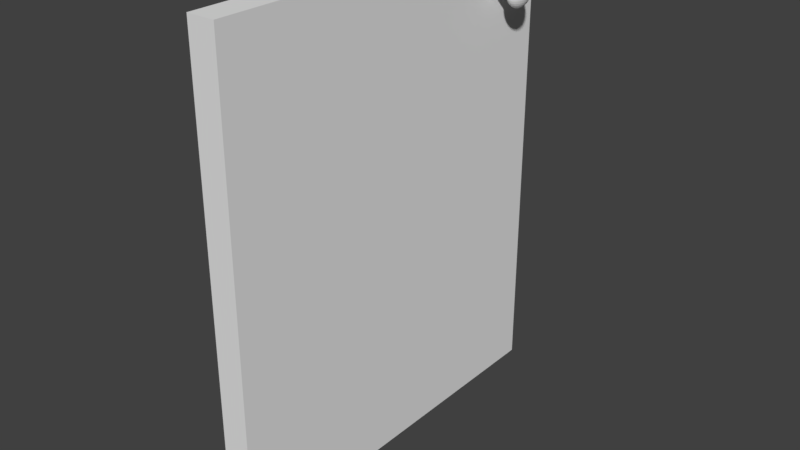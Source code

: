 # Source: D_rrH_ger.blend  (saved by Blender 2.78.0; exported with 4.5.12 LTS)
import bpy
from mathutils import Matrix  # noqa: F401  (used for matrix-valued properties, if any)

bpy.ops.wm.read_factory_settings(use_empty=True)
scene = bpy.context.scene
scene.name = 'Scene'

# ---- collections
col_collection_1 = bpy.data.collections.new('Collection 1'); scene.collection.children.link(col_collection_1)

# ---- materials (node trees are filled in below, after node groups)
mat_material_002 = bpy.data.materials.new('Material.002')
mat_material_002.alpha_threshold = 0.0
mat_material_002.roughness = 0.5
mat_material_002.line_color = (0.0, 0.0, 0.0, 1.0)

# ---- material node trees

# ---- world
world_world = bpy.data.worlds.new('World'); scene.world = world_world
world_world.color = (0.05088, 0.05088, 0.05088)
world_world.use_sun_shadow = False
world_world.sun_shadow_jitter_overblur = 0.0
world_world.cycles.sampling_method = 'MANUAL'

# ---- meshes
me_sphere = bpy.data.meshes.new('Sphere')
me_sphere.from_pydata([(0.0003726, 0.003051, 0.01564), (0.0007309, 0.005985, 0.01473), (0.001061, 0.008688, 0.01326), (0.00135, 0.01106, 0.01127), (0.001588, 0.013, 0.008859), (0.001764, 0.01445, 0.006102), (0.001873, 0.01534, 0.003111), (0.00191, 0.01564, 1.204e-09), (0.001873, 0.01534, -0.003111), (0.001764, 0.01445, -0.006102), (0.001588, 0.013, -0.008859), (0.00135, 0.01106, -0.01127), (0.001061, 0.008688, -0.01326), (0.0007309, 0.005985, -0.01473), (0.0003726, 0.003051, -0.01564), (0.0007309, 0.002874, 0.01564), (0.001434, 0.005637, 0.01473), (0.002081, 0.008184, 0.01326), (0.002649, 0.01042, 0.01127), (0.003115, 0.01225, 0.008859), (0.003461, 0.01361, 0.006102), (0.003674, 0.01445, 0.003111), (0.003746, 0.01473, 1.204e-09), (0.003674, 0.01445, -0.003111), (0.003461, 0.01361, -0.006102), (0.003115, 0.01225, -0.008859), (0.002649, 0.01042, -0.01127), (0.002081, 0.008184, -0.01326), (0.001434, 0.005637, -0.01473), (0.0007309, 0.002874, -0.01564), (0.001061, 0.002586, 0.01564), (0.002081, 0.005074, 0.01473), (0.003022, 0.007366, 0.01326), (0.003846, 0.009375, 0.01127), (0.004522, 0.01102, 0.008859), (0.005025, 0.01225, 0.006102), (0.005334, 0.013, 0.003111), (0.005439, 0.01326, 1.204e-09), (0.005334, 0.013, -0.003111), (0.005025, 0.01225, -0.006102), (0.004522, 0.01102, -0.008859), (0.003846, 0.009375, -0.01127), (0.003022, 0.007366, -0.01326), (0.002081, 0.005074, -0.01473), (0.001061, 0.002586, -0.01564), (0.00135, 0.0022, 0.01564), (0.002649, 0.004315, 0.01473), (0.003846, 0.006264, 0.01326), (0.004895, 0.007973, 0.01127), (0.005756, 0.009375, 0.008859), (0.006395, 0.01042, 0.006102), (0.006789, 0.01106, 0.003111), (0.006922, 0.01127, 1.204e-09), (0.006789, 0.01106, -0.003111), (0.006395, 0.01042, -0.006102), (0.005756, 0.009375, -0.008859), (0.004895, 0.007973, -0.01127), (0.003846, 0.006264, -0.01326), (0.002649, 0.004315, -0.01473), (0.00135, 0.0022, -0.01564), (0.001588, 0.001728, 0.01564), (0.003115, 0.00339, 0.01473), (0.004522, 0.004922, 0.01326), (0.005756, 0.006264, 0.01127), (0.006768, 0.007366, 0.008859), (0.00752, 0.008184, 0.006102), (0.007983, 0.008688, 0.003111), (0.00814, 0.008859, 1.204e-09), (0.007983, 0.008688, -0.003111), (0.00752, 0.008184, -0.006102), (0.006768, 0.007366, -0.008859), (0.005756, 0.006264, -0.01127), (0.004522, 0.004922, -0.01326), (0.003115, 0.00339, -0.01473), (0.001588, 0.001728, -0.01564), (0.0, -5.196e-09, -0.01595), (0.001764, 0.00119, 0.01564), (0.003461, 0.002335, 0.01473), (0.005025, 0.00339, 0.01326), (0.006395, 0.004315, 0.01127), (0.00752, 0.005074, 0.008859), (0.008356, 0.005637, 0.006102), (0.008871, 0.005985, 0.003111), (0.009044, 0.006102, 1.204e-09), (0.008871, 0.005985, -0.003111), (0.008356, 0.005637, -0.006102), (0.00752, 0.005074, -0.008859), (0.006395, 0.004315, -0.01127), (0.005025, 0.00339, -0.01326), (0.003461, 0.002335, -0.01473), (0.001764, 0.00119, -0.01564), (0.001873, 0.0006069, 0.01564), (0.003674, 0.00119, 0.01473), (0.005334, 0.001728, 0.01326), (0.006789, 0.0022, 0.01127), (0.007983, 0.002586, 0.008859), (0.008871, 0.002874, 0.006102), (0.009417, 0.003051, 0.003111), (0.009602, 0.003111, 1.204e-09), (0.009417, 0.003051, -0.003111), (0.008871, 0.002874, -0.006102), (0.007983, 0.002586, -0.008859), (0.006789, 0.0022, -0.01127), (0.005334, 0.001728, -0.01326), (0.003674, 0.00119, -0.01473), (0.001873, 0.0006069, -0.01564), (0.00191, -5.208e-09, 0.01564), (0.003746, -5.089e-09, 0.01473), (0.005439, -4.971e-09, 0.01326), (0.006922, -5.089e-09, 0.01127), (0.00814, -5.327e-09, 0.008859), (0.009044, -4.377e-09, 0.006102), (0.009602, -6.277e-09, 0.003111), (0.00979, -6.04e-09, 1.204e-09), (0.009602, -6.277e-09, -0.003111), (0.009044, -3.664e-09, -0.006102), (0.00814, -5.327e-09, -0.008859), (0.006922, -5.089e-09, -0.01127), (0.005439, -5.446e-09, -0.01326), (0.003746, -4.852e-09, -0.01473), (0.00191, -4.911e-09, -0.01564), (0.001873, -0.0006069, 0.01564), (0.003674, -0.00119, 0.01473), (0.005334, -0.001728, 0.01326), (0.006789, -0.0022, 0.01127), (0.007983, -0.002586, 0.008859), (0.008871, -0.002874, 0.006102), (0.009417, -0.003051, 0.003111), (0.009602, -0.003111, 1.204e-09), (0.009417, -0.003051, -0.003111), (0.008871, -0.002874, -0.006102), (0.007983, -0.002586, -0.008859), (0.006789, -0.0022, -0.01127), (0.005334, -0.001728, -0.01326), (0.003674, -0.00119, -0.01473), (0.001873, -0.0006069, -0.01564), (0.001764, -0.00119, 0.01564), (0.003461, -0.002335, 0.01473), (0.005025, -0.00339, 0.01326), (0.006395, -0.004315, 0.01127), (0.00752, -0.005074, 0.008859), (0.008356, -0.005637, 0.006102), (0.008871, -0.005985, 0.003111), (0.009044, -0.006102, 1.204e-09), (0.008871, -0.005985, -0.003111), (0.008356, -0.005637, -0.006102), (0.00752, -0.005074, -0.008859), (0.006395, -0.004315, -0.01127), (0.005025, -0.00339, -0.01326), (0.003461, -0.002335, -0.01473), (0.001764, -0.00119, -0.01564), (0.001588, -0.001728, 0.01564), (0.003115, -0.00339, 0.01473), (0.004522, -0.004922, 0.01326), (0.005756, -0.006264, 0.01127), (0.006768, -0.007366, 0.008859), (0.00752, -0.008184, 0.006102), (0.007983, -0.008688, 0.003111), (0.00814, -0.008859, 1.204e-09), (0.007983, -0.008688, -0.003111), (0.00752, -0.008184, -0.006102), (0.006768, -0.007366, -0.008859), (0.005756, -0.006264, -0.01127), (0.004522, -0.004922, -0.01326), (0.003115, -0.00339, -0.01473), (0.001588, -0.001728, -0.01564), (0.00135, -0.0022, 0.01564), (0.002649, -0.004315, 0.01473), (0.003846, -0.006264, 0.01326), (0.004895, -0.007973, 0.01127), (0.005756, -0.009375, 0.008859), (0.006395, -0.01042, 0.006102), (0.006789, -0.01106, 0.003111), (0.006922, -0.01127, 1.204e-09), (0.006789, -0.01106, -0.003111), (0.006395, -0.01042, -0.006102), (0.005756, -0.009375, -0.008859), (0.004895, -0.007973, -0.01127), (0.003846, -0.006264, -0.01326), (0.002649, -0.004315, -0.01473), (0.00135, -0.0022, -0.01564), (0.001061, -0.002586, 0.01564), (0.002081, -0.005074, 0.01473), (0.003022, -0.007366, 0.01326), (0.003846, -0.009375, 0.01127), (0.004522, -0.01102, 0.008859), (0.005025, -0.01225, 0.006102), (0.005334, -0.013, 0.003111), (0.005439, -0.01326, 1.204e-09), (0.005334, -0.013, -0.003111), (0.005025, -0.01225, -0.006102), (0.004522, -0.01102, -0.008859), (0.003846, -0.009375, -0.01127), (0.003022, -0.007366, -0.01326), (0.002081, -0.005074, -0.01473), (0.001061, -0.002586, -0.01564), (0.0007309, -0.002874, 0.01564), (0.001434, -0.005637, 0.01473), (0.002081, -0.008184, 0.01326), (0.002649, -0.01042, 0.01127), (0.003115, -0.01225, 0.008859), (0.003461, -0.01361, 0.006102), (0.003674, -0.01445, 0.003111), (0.003746, -0.01473, 1.204e-09), (0.003674, -0.01445, -0.003111), (0.003461, -0.01361, -0.006102), (0.003115, -0.01225, -0.008859), (0.002649, -0.01042, -0.01127), (0.002081, -0.008184, -0.01326), (0.001434, -0.005637, -0.01473), (0.0007309, -0.002874, -0.01564), (0.0003726, -0.003051, 0.01564), (0.0007309, -0.005985, 0.01473), (0.001061, -0.008688, 0.01326), (0.00135, -0.01106, 0.01127), (0.001588, -0.013, 0.008859), (0.001764, -0.01445, 0.006102), (0.001873, -0.01534, 0.003111), (0.00191, -0.01564, 1.204e-09), (0.001873, -0.01534, -0.003111), (0.001764, -0.01445, -0.006102), (0.001588, -0.013, -0.008859), (0.00135, -0.01106, -0.01127), (0.001061, -0.008688, -0.01326), (0.0007309, -0.005985, -0.01473), (0.0003726, -0.003051, -0.01564), (-7.06e-11, -0.003111, 0.01564), (4.035e-10, -0.006102, 0.01473), (2.576e-10, -0.008859, 0.01326), (-2.53e-10, -0.01127, 0.01127), (-8.365e-10, -0.01326, 0.008859), (6.223e-10, -0.01473, 0.006102), (-8.365e-10, -0.01564, 0.003111), (-9.823e-10, -0.01595, 1.204e-09), (-8.365e-10, -0.01564, -0.003111), (6.223e-10, -0.01473, -0.006102), (-8.365e-10, -0.01326, -0.008859), (-2.53e-10, -0.01127, -0.01127), (-1.071e-10, -0.008859, -0.01326), (3.88e-11, -0.006102, -0.01473), (3.88e-11, -0.003111, -0.01564), (-0.0003726, -0.003051, 0.01564), (-0.0007309, -0.005985, 0.01473), (-0.001061, -0.008688, 0.01326), (-0.00135, -0.01106, 0.01127), (-0.001588, -0.013, 0.008859), (-0.001764, -0.01445, 0.006102), (-0.001873, -0.01534, 0.003111), (-0.00191, -0.01564, 1.204e-09), (-0.001873, -0.01534, -0.003111), (-0.001764, -0.01445, -0.006102), (-0.001588, -0.013, -0.008859), (-0.00135, -0.01106, -0.01127), (-0.001061, -0.008688, -0.01326), (-0.0007309, -0.005985, -0.01473), (-0.0003726, -0.003051, -0.01564), (-0.0007309, -0.002874, 0.01564), (-0.001434, -0.005637, 0.01473), (-0.002081, -0.008184, 0.01326), (-0.002649, -0.01042, 0.01127), (-0.003115, -0.01225, 0.008859), (-0.003461, -0.01361, 0.006102), (-0.003674, -0.01445, 0.003111), (-0.003746, -0.01473, 1.204e-09), (-0.003674, -0.01445, -0.003111), (-0.003461, -0.01361, -0.006102), (-0.003115, -0.01225, -0.008859), (-0.002649, -0.01042, -0.01127), (-0.002081, -0.008184, -0.01326), (-0.001434, -0.005637, -0.01473), (-0.0007309, -0.002874, -0.01564), (-1.772e-09, -9.516e-09, 0.01595), (-0.001061, -0.002586, 0.01564), (-0.002081, -0.005074, 0.01473), (-0.003022, -0.007366, 0.01326), (-0.003846, -0.009375, 0.01127), (-0.004522, -0.01102, 0.008859), (-0.005025, -0.01225, 0.006102), (-0.005334, -0.013, 0.003111), (-0.005439, -0.01326, 1.204e-09), (-0.005334, -0.013, -0.003111), (-0.005025, -0.01225, -0.006102), (-0.004522, -0.01102, -0.008859), (-0.003846, -0.009375, -0.01127), (-0.003022, -0.007366, -0.01326), (-0.002081, -0.005074, -0.01473), (-0.001061, -0.002586, -0.01564), (-0.00135, -0.0022, 0.01564), (-0.002649, -0.004315, 0.01473), (-0.003846, -0.006264, 0.01326), (-0.004895, -0.007973, 0.01127), (-0.005756, -0.009375, 0.008859), (-0.006395, -0.01042, 0.006102), (-0.006789, -0.01106, 0.003111), (-0.006922, -0.01127, 1.204e-09), (-0.006789, -0.01106, -0.003111), (-0.006395, -0.01042, -0.006102), (-0.005756, -0.009375, -0.008859), (-0.004895, -0.007973, -0.01127), (-0.003846, -0.006264, -0.01326), (-0.002649, -0.004315, -0.01473), (-0.00135, -0.0022, -0.01564), (-0.001588, -0.001728, 0.01564), (-0.003115, -0.00339, 0.01473), (-0.004522, -0.004922, 0.01326), (-0.005756, -0.006264, 0.01127), (-0.006768, -0.007366, 0.008859), (-0.00752, -0.008184, 0.006102), (-0.007983, -0.008688, 0.003111), (-0.00814, -0.008859, 1.204e-09), (-0.007983, -0.008688, -0.003111), (-0.00752, -0.008184, -0.006102), (-0.006768, -0.007366, -0.008859), (-0.005756, -0.006264, -0.01127), (-0.004522, -0.004922, -0.01326), (-0.003115, -0.00339, -0.01473), (-0.001588, -0.001728, -0.01564), (-0.001764, -0.00119, 0.01564), (-0.003461, -0.002335, 0.01473), (-0.005025, -0.00339, 0.01326), (-0.006395, -0.004315, 0.01127), (-0.00752, -0.005074, 0.008859), (-0.008356, -0.005637, 0.006102), (-0.008871, -0.005985, 0.003111), (-0.009044, -0.006102, 1.204e-09), (-0.008871, -0.005985, -0.003111), (-0.008356, -0.005637, -0.006102), (-0.00752, -0.005074, -0.008859), (-0.006395, -0.004315, -0.01127), (-0.005025, -0.00339, -0.01326), (-0.003461, -0.002335, -0.01473), (-0.001764, -0.00119, -0.01564), (-0.001873, -0.0006069, 0.01564), (-0.003674, -0.00119, 0.01473), (-0.005334, -0.001728, 0.01326), (-0.006789, -0.0022, 0.01127), (-0.007983, -0.002586, 0.008859), (-0.008871, -0.002874, 0.006102), (-0.009417, -0.003051, 0.003111), (-0.009602, -0.003111, 1.204e-09), (-0.009417, -0.003051, -0.003111), (-0.008871, -0.002874, -0.006102), (-0.007983, -0.002586, -0.008859), (-0.006789, -0.0022, -0.01127), (-0.005334, -0.001728, -0.01326), (-0.003674, -0.00119, -0.01473), (-0.001873, -0.0006069, -0.01564), (-0.00191, -4.971e-09, 0.01564), (-0.003746, -4.495e-09, 0.01473), (-0.005439, -4.495e-09, 0.01326), (-0.006922, -2.951e-09, 0.01127), (-0.00814, -2.238e-09, 0.008859), (-0.009044, -5.089e-09, 0.006102), (-0.009602, -1.525e-09, 0.003111), (-0.00979, -2.238e-09, 1.204e-09), (-0.009602, -1.525e-09, -0.003111), (-0.009044, -5.089e-09, -0.006102), (-0.00814, -2.238e-09, -0.008859), (-0.006922, -2.951e-09, -0.01127), (-0.005439, -4.139e-09, -0.01326), (-0.003746, -4.02e-09, -0.01473), (-0.00191, -5.03e-09, -0.01564), (-0.001873, 0.0006069, 0.01564), (-0.003674, 0.00119, 0.01473), (-0.005334, 0.001728, 0.01326), (-0.006789, 0.0022, 0.01127), (-0.007983, 0.002586, 0.008859), (-0.008871, 0.002874, 0.006102), (-0.009417, 0.003051, 0.003111), (-0.009602, 0.003111, 1.204e-09), (-0.009417, 0.003051, -0.003111), (-0.008871, 0.002874, -0.006102), (-0.007983, 0.002586, -0.008859), (-0.006789, 0.0022, -0.01127), (-0.005334, 0.001728, -0.01326), (-0.003674, 0.00119, -0.01473), (-0.001873, 0.0006069, -0.01564), (-0.001764, 0.00119, 0.01564), (-0.003461, 0.002335, 0.01473), (-0.005025, 0.00339, 0.01326), (-0.006395, 0.004315, 0.01127), (-0.00752, 0.005074, 0.008859), (-0.008356, 0.005637, 0.006102), (-0.008871, 0.005985, 0.003111), (-0.009044, 0.006102, 1.204e-09), (-0.008871, 0.005985, -0.003111), (-0.008356, 0.005637, -0.006102), (-0.00752, 0.005074, -0.008859), (-0.006395, 0.004315, -0.01127), (-0.005025, 0.00339, -0.01326), (-0.003461, 0.002335, -0.01473), (-0.001764, 0.00119, -0.01564), (-0.001588, 0.001728, 0.01564), (-0.003115, 0.00339, 0.01473), (-0.004522, 0.004922, 0.01326), (-0.005756, 0.006264, 0.01127), (-0.006768, 0.007366, 0.008859), (-0.00752, 0.008184, 0.006102), (-0.007983, 0.008688, 0.003111), (-0.00814, 0.008859, 1.204e-09), (-0.007983, 0.008688, -0.003111), (-0.00752, 0.008184, -0.006102), (-0.006768, 0.007366, -0.008859), (-0.005756, 0.006264, -0.01127), (-0.004522, 0.004922, -0.01326), (-0.003115, 0.00339, -0.01473), (-0.001588, 0.001728, -0.01564), (-0.00135, 0.0022, 0.01564), (-0.002649, 0.004315, 0.01473), (-0.003846, 0.006264, 0.01326), (-0.004895, 0.007973, 0.01127), (-0.005756, 0.009375, 0.008859), (-0.006395, 0.01042, 0.006102), (-0.006789, 0.01106, 0.003111), (-0.006922, 0.01127, 1.204e-09), (-0.006789, 0.01106, -0.003111), (-0.006395, 0.01042, -0.006102), (-0.005756, 0.009375, -0.008859), (-0.004895, 0.007973, -0.01127), (-0.003846, 0.006264, -0.01326), (-0.002649, 0.004315, -0.01473), (-0.00135, 0.0022, -0.01564), (-0.001061, 0.002586, 0.01564), (-0.002081, 0.005074, 0.01473), (-0.003022, 0.007366, 0.01326), (-0.003846, 0.009375, 0.01127), (-0.004522, 0.01102, 0.008859), (-0.005025, 0.01225, 0.006102), (-0.005334, 0.013, 0.003111), (-0.005439, 0.01326, 1.204e-09), (-0.005334, 0.013, -0.003111), (-0.005025, 0.01225, -0.006102), (-0.004522, 0.01102, -0.008859), (-0.003846, 0.009375, -0.01127), (-0.003022, 0.007366, -0.01326), (-0.002081, 0.005074, -0.01473), (-0.001061, 0.002586, -0.01564), (-0.0007309, 0.002874, 0.01564), (-0.001434, 0.005637, 0.01473), (-0.002081, 0.008184, 0.01326), (-0.002649, 0.01042, 0.01127), (-0.003115, 0.01225, 0.008859), (-0.003461, 0.01361, 0.006102), (-0.003674, 0.01445, 0.003111), (-0.003746, 0.01473, 1.204e-09), (-0.003674, 0.01445, -0.003111), (-0.003461, 0.01361, -0.006102), (-0.003115, 0.01225, -0.008859), (-0.002649, 0.01042, -0.01127), (-0.002081, 0.008184, -0.01326), (-0.001434, 0.005637, -0.01473), (-0.0007309, 0.002874, -0.01564), (-0.0003726, 0.003051, 0.01564), (-0.0007309, 0.005985, 0.01473), (-0.001061, 0.008688, 0.01326), (-0.00135, 0.01106, 0.01127), (-0.001588, 0.013, 0.008859), (-0.001764, 0.01445, 0.006102), (-0.001873, 0.01534, 0.003111), (-0.00191, 0.01564, 1.204e-09), (-0.001873, 0.01534, -0.003111), (-0.001764, 0.01445, -0.006102), (-0.001588, 0.013, -0.008859), (-0.00135, 0.01106, -0.01127), (-0.001061, 0.008688, -0.01326), (-0.0007309, 0.005985, -0.01473), (-0.0003726, 0.003051, -0.01564), (3.67e-10, 0.003111, 0.01564), (7.682e-10, 0.006102, 0.01473), (1.06e-09, 0.008859, 0.01326), (1.498e-09, 0.01127, 0.01127), (2.665e-09, 0.01326, 0.008859), (6.223e-10, 0.01473, 0.006102), (2.519e-09, 0.01564, 0.003111), (2.665e-09, 0.01595, 1.204e-09), (2.519e-09, 0.01564, -0.003111), (6.223e-10, 0.01473, -0.006102), (2.665e-09, 0.01326, -0.008859), (1.498e-09, 0.01127, -0.01127), (1.206e-09, 0.008859, -0.01326), (7.682e-10, 0.006102, -0.01473), (1.482e-10, 0.003111, -0.01564)], [], [(471, 470, 3, 4), (479, 478, 11, 12), (472, 471, 4, 5), (480, 479, 12, 13), (473, 472, 5, 6), (481, 480, 13, 14), (474, 473, 6, 7), (467, 271, 0), (75, 481, 14), (475, 474, 7, 8), (468, 467, 0, 1), (476, 475, 8, 9), (469, 468, 1, 2), (477, 476, 9, 10), (470, 469, 2, 3), (478, 477, 10, 11), (10, 9, 24, 25), (3, 2, 17, 18), (11, 10, 25, 26), (4, 3, 18, 19), (12, 11, 26, 27), (5, 4, 19, 20), (13, 12, 27, 28), (6, 5, 20, 21), (14, 13, 28, 29), (7, 6, 21, 22), (0, 271, 15), (75, 14, 29), (8, 7, 22, 23), (1, 0, 15, 16), (9, 8, 23, 24), (2, 1, 16, 17), (29, 28, 43, 44), (22, 21, 36, 37), (15, 271, 30), (75, 29, 44), (23, 22, 37, 38), (16, 15, 30, 31), (24, 23, 38, 39), (17, 16, 31, 32), (25, 24, 39, 40), (18, 17, 32, 33), (26, 25, 40, 41), (19, 18, 33, 34), (27, 26, 41, 42), (20, 19, 34, 35), (28, 27, 42, 43), (21, 20, 35, 36), (41, 40, 55, 56), (34, 33, 48, 49), (42, 41, 56, 57), (35, 34, 49, 50), (43, 42, 57, 58), (36, 35, 50, 51), (44, 43, 58, 59), (37, 36, 51, 52), (30, 271, 45), (75, 44, 59), (38, 37, 52, 53), (31, 30, 45, 46), (39, 38, 53, 54), (32, 31, 46, 47), (40, 39, 54, 55), (33, 32, 47, 48), (45, 271, 60), (75, 59, 74), (53, 52, 67, 68), (46, 45, 60, 61), (54, 53, 68, 69), (47, 46, 61, 62), (55, 54, 69, 70), (48, 47, 62, 63), (56, 55, 70, 71), (49, 48, 63, 64), (57, 56, 71, 72), (50, 49, 64, 65), (58, 57, 72, 73), (51, 50, 65, 66), (59, 58, 73, 74), (52, 51, 66, 67), (64, 63, 79, 80), (72, 71, 87, 88), (65, 64, 80, 81), (73, 72, 88, 89), (66, 65, 81, 82), (74, 73, 89, 90), (67, 66, 82, 83), (60, 271, 76), (75, 74, 90), (68, 67, 83, 84), (61, 60, 76, 77), (69, 68, 84, 85), (62, 61, 77, 78), (70, 69, 85, 86), (63, 62, 78, 79), (71, 70, 86, 87), (84, 83, 98, 99), (77, 76, 91, 92), (85, 84, 99, 100), (78, 77, 92, 93), (86, 85, 100, 101), (79, 78, 93, 94), (87, 86, 101, 102), (80, 79, 94, 95), (88, 87, 102, 103), (81, 80, 95, 96), (89, 88, 103, 104), (82, 81, 96, 97), (90, 89, 104, 105), (83, 82, 97, 98), (76, 271, 91), (75, 90, 105), (103, 102, 117, 118), (96, 95, 110, 111), (104, 103, 118, 119), (97, 96, 111, 112), (105, 104, 119, 120), (98, 97, 112, 113), (91, 271, 106), (75, 105, 120), (99, 98, 113, 114), (92, 91, 106, 107), (100, 99, 114, 115), (93, 92, 107, 108), (101, 100, 115, 116), (94, 93, 108, 109), (102, 101, 116, 117), (95, 94, 109, 110), (107, 106, 121, 122), (115, 114, 129, 130), (108, 107, 122, 123), (116, 115, 130, 131), (109, 108, 123, 124), (117, 116, 131, 132), (110, 109, 124, 125), (118, 117, 132, 133), (111, 110, 125, 126), (119, 118, 133, 134), (112, 111, 126, 127), (120, 119, 134, 135), (113, 112, 127, 128), (106, 271, 121), (75, 120, 135), (114, 113, 128, 129), (126, 125, 140, 141), (134, 133, 148, 149), (127, 126, 141, 142), (135, 134, 149, 150), (128, 127, 142, 143), (121, 271, 136), (75, 135, 150), (129, 128, 143, 144), (122, 121, 136, 137), (130, 129, 144, 145), (123, 122, 137, 138), (131, 130, 145, 146), (124, 123, 138, 139), (132, 131, 146, 147), (125, 124, 139, 140), (133, 132, 147, 148), (145, 144, 159, 160), (138, 137, 152, 153), (146, 145, 160, 161), (139, 138, 153, 154), (147, 146, 161, 162), (140, 139, 154, 155), (148, 147, 162, 163), (141, 140, 155, 156), (149, 148, 163, 164), (142, 141, 156, 157), (150, 149, 164, 165), (143, 142, 157, 158), (136, 271, 151), (75, 150, 165), (144, 143, 158, 159), (137, 136, 151, 152), (164, 163, 178, 179), (157, 156, 171, 172), (165, 164, 179, 180), (158, 157, 172, 173), (151, 271, 166), (75, 165, 180), (159, 158, 173, 174), (152, 151, 166, 167), (160, 159, 174, 175), (153, 152, 167, 168), (161, 160, 175, 176), (154, 153, 168, 169), (162, 161, 176, 177), (155, 154, 169, 170), (163, 162, 177, 178), (156, 155, 170, 171), (176, 175, 190, 191), (169, 168, 183, 184), (177, 176, 191, 192), (170, 169, 184, 185), (178, 177, 192, 193), (171, 170, 185, 186), (179, 178, 193, 194), (172, 171, 186, 187), (180, 179, 194, 195), (173, 172, 187, 188), (166, 271, 181), (75, 180, 195), (174, 173, 188, 189), (167, 166, 181, 182), (175, 174, 189, 190), (168, 167, 182, 183), (195, 194, 209, 210), (188, 187, 202, 203), (181, 271, 196), (75, 195, 210), (189, 188, 203, 204), (182, 181, 196, 197), (190, 189, 204, 205), (183, 182, 197, 198), (191, 190, 205, 206), (184, 183, 198, 199), (192, 191, 206, 207), (185, 184, 199, 200), (193, 192, 207, 208), (186, 185, 200, 201), (194, 193, 208, 209), (187, 186, 201, 202), (199, 198, 213, 214), (207, 206, 221, 222), (200, 199, 214, 215), (208, 207, 222, 223), (201, 200, 215, 216), (209, 208, 223, 224), (202, 201, 216, 217), (210, 209, 224, 225), (203, 202, 217, 218), (196, 271, 211), (75, 210, 225), (204, 203, 218, 219), (197, 196, 211, 212), (205, 204, 219, 220), (198, 197, 212, 213), (206, 205, 220, 221), (218, 217, 232, 233), (211, 271, 226), (75, 225, 240), (219, 218, 233, 234), (212, 211, 226, 227), (220, 219, 234, 235), (213, 212, 227, 228), (221, 220, 235, 236), (214, 213, 228, 229), (222, 221, 236, 237), (215, 214, 229, 230), (223, 222, 237, 238), (216, 215, 230, 231), (224, 223, 238, 239), (217, 216, 231, 232), (225, 224, 239, 240), (237, 236, 251, 252), (230, 229, 244, 245), (238, 237, 252, 253), (231, 230, 245, 246), (239, 238, 253, 254), (232, 231, 246, 247), (240, 239, 254, 255), (233, 232, 247, 248), (226, 271, 241), (75, 240, 255), (234, 233, 248, 249), (227, 226, 241, 242), (235, 234, 249, 250), (228, 227, 242, 243), (236, 235, 250, 251), (229, 228, 243, 244), (241, 271, 256), (75, 255, 270), (249, 248, 263, 264), (242, 241, 256, 257), (250, 249, 264, 265), (243, 242, 257, 258), (251, 250, 265, 266), (244, 243, 258, 259), (252, 251, 266, 267), (245, 244, 259, 260), (253, 252, 267, 268), (246, 245, 260, 261), (254, 253, 268, 269), (247, 246, 261, 262), (255, 254, 269, 270), (248, 247, 262, 263), (260, 259, 275, 276), (268, 267, 283, 284), (261, 260, 276, 277), (269, 268, 284, 285), (262, 261, 277, 278), (270, 269, 285, 286), (263, 262, 278, 279), (256, 271, 272), (75, 270, 286), (264, 263, 279, 280), (257, 256, 272, 273), (265, 264, 280, 281), (258, 257, 273, 274), (266, 265, 281, 282), (259, 258, 274, 275), (267, 266, 282, 283), (280, 279, 294, 295), (273, 272, 287, 288), (281, 280, 295, 296), (274, 273, 288, 289), (282, 281, 296, 297), (275, 274, 289, 290), (283, 282, 297, 298), (276, 275, 290, 291), (284, 283, 298, 299), (277, 276, 291, 292), (285, 284, 299, 300), (278, 277, 292, 293), (286, 285, 300, 301), (279, 278, 293, 294), (272, 271, 287), (75, 286, 301), (299, 298, 313, 314), (292, 291, 306, 307), (300, 299, 314, 315), (293, 292, 307, 308), (301, 300, 315, 316), (294, 293, 308, 309), (287, 271, 302), (75, 301, 316), (295, 294, 309, 310), (288, 287, 302, 303), (296, 295, 310, 311), (289, 288, 303, 304), (297, 296, 311, 312), (290, 289, 304, 305), (298, 297, 312, 313), (291, 290, 305, 306), (311, 310, 325, 326), (304, 303, 318, 319), (312, 311, 326, 327), (305, 304, 319, 320), (313, 312, 327, 328), (306, 305, 320, 321), (314, 313, 328, 329), (307, 306, 321, 322), (315, 314, 329, 330), (308, 307, 322, 323), (316, 315, 330, 331), (309, 308, 323, 324), (302, 271, 317), (75, 316, 331), (310, 309, 324, 325), (303, 302, 317, 318), (330, 329, 344, 345), (323, 322, 337, 338), (331, 330, 345, 346), (324, 323, 338, 339), (317, 271, 332), (75, 331, 346), (325, 324, 339, 340), (318, 317, 332, 333), (326, 325, 340, 341), (319, 318, 333, 334), (327, 326, 341, 342), (320, 319, 334, 335), (328, 327, 342, 343), (321, 320, 335, 336), (329, 328, 343, 344), (322, 321, 336, 337), (334, 333, 348, 349), (342, 341, 356, 357), (335, 334, 349, 350), (343, 342, 357, 358), (336, 335, 350, 351), (344, 343, 358, 359), (337, 336, 351, 352), (345, 344, 359, 360), (338, 337, 352, 353), (346, 345, 360, 361), (339, 338, 353, 354), (332, 271, 347), (75, 346, 361), (340, 339, 354, 355), (333, 332, 347, 348), (341, 340, 355, 356), (353, 352, 367, 368), (361, 360, 375, 376), (354, 353, 368, 369), (347, 271, 362), (75, 361, 376), (355, 354, 369, 370), (348, 347, 362, 363), (356, 355, 370, 371), (349, 348, 363, 364), (357, 356, 371, 372), (350, 349, 364, 365), (358, 357, 372, 373), (351, 350, 365, 366), (359, 358, 373, 374), (352, 351, 366, 367), (360, 359, 374, 375), (372, 371, 386, 387), (365, 364, 379, 380), (373, 372, 387, 388), (366, 365, 380, 381), (374, 373, 388, 389), (367, 366, 381, 382), (375, 374, 389, 390), (368, 367, 382, 383), (376, 375, 390, 391), (369, 368, 383, 384), (362, 271, 377), (75, 376, 391), (370, 369, 384, 385), (363, 362, 377, 378), (371, 370, 385, 386), (364, 363, 378, 379), (391, 390, 405, 406), (384, 383, 398, 399), (377, 271, 392), (75, 391, 406), (385, 384, 399, 400), (378, 377, 392, 393), (386, 385, 400, 401), (379, 378, 393, 394), (387, 386, 401, 402), (380, 379, 394, 395), (388, 387, 402, 403), (381, 380, 395, 396), (389, 388, 403, 404), (382, 381, 396, 397), (390, 389, 404, 405), (383, 382, 397, 398), (395, 394, 409, 410), (403, 402, 417, 418), (396, 395, 410, 411), (404, 403, 418, 419), (397, 396, 411, 412), (405, 404, 419, 420), (398, 397, 412, 413), (406, 405, 420, 421), (399, 398, 413, 414), (392, 271, 407), (75, 406, 421), (400, 399, 414, 415), (393, 392, 407, 408), (401, 400, 415, 416), (394, 393, 408, 409), (402, 401, 416, 417), (414, 413, 428, 429), (407, 271, 422), (75, 421, 436), (415, 414, 429, 430), (408, 407, 422, 423), (416, 415, 430, 431), (409, 408, 423, 424), (417, 416, 431, 432), (410, 409, 424, 425), (418, 417, 432, 433), (411, 410, 425, 426), (419, 418, 433, 434), (412, 411, 426, 427), (420, 419, 434, 435), (413, 412, 427, 428), (421, 420, 435, 436), (433, 432, 447, 448), (426, 425, 440, 441), (434, 433, 448, 449), (427, 426, 441, 442), (435, 434, 449, 450), (428, 427, 442, 443), (436, 435, 450, 451), (429, 428, 443, 444), (422, 271, 437), (75, 436, 451), (430, 429, 444, 445), (423, 422, 437, 438), (431, 430, 445, 446), (424, 423, 438, 439), (432, 431, 446, 447), (425, 424, 439, 440), (75, 451, 466), (445, 444, 459, 460), (438, 437, 452, 453), (446, 445, 460, 461), (439, 438, 453, 454), (447, 446, 461, 462), (440, 439, 454, 455), (448, 447, 462, 463), (441, 440, 455, 456), (449, 448, 463, 464), (442, 441, 456, 457), (450, 449, 464, 465), (443, 442, 457, 458), (451, 450, 465, 466), (444, 443, 458, 459), (437, 271, 452), (464, 463, 478, 479), (457, 456, 471, 472), (465, 464, 479, 480), (458, 457, 472, 473), (466, 465, 480, 481), (459, 458, 473, 474), (452, 271, 467), (75, 466, 481), (460, 459, 474, 475), (453, 452, 467, 468), (461, 460, 475, 476), (454, 453, 468, 469), (462, 461, 476, 477), (455, 454, 469, 470), (463, 462, 477, 478), (456, 455, 470, 471)])
me_sphere.use_remesh_preserve_volume = False
me_sphere.use_remesh_preserve_attributes = False
me_sphere.use_mirror_vertex_groups = False
me_sphere.update()
me_cylinder = bpy.data.meshes.new('Cylinder')
me_cylinder.from_pydata([(0.0, 0.009233, -0.01231), (0.0, 0.009233, 0.01231), (0.001801, 0.009056, -0.01231), (0.001801, 0.009056, 0.01231), (0.003533, 0.00853, -0.01231), (0.003533, 0.00853, 0.01231), (0.00513, 0.007677, -0.01231), (0.00513, 0.007677, 0.01231), (0.006529, 0.006529, -0.01231), (0.006529, 0.006529, 0.01231), (0.007677, 0.00513, -0.01231), (0.007677, 0.00513, 0.01231), (0.00853, 0.003533, -0.01231), (0.00853, 0.003533, 0.01231), (0.009056, 0.001801, -0.01231), (0.009056, 0.001801, 0.01231), (0.009233, 6.971e-10, -0.01231), (0.009233, 6.971e-10, 0.01231), (0.009056, -0.001801, -0.01231), (0.009056, -0.001801, 0.01231), (0.00853, -0.003533, -0.01231), (0.00853, -0.003533, 0.01231), (0.007677, -0.00513, -0.01231), (0.007677, -0.00513, 0.01231), (0.006529, -0.006529, -0.01231), (0.006529, -0.006529, 0.01231), (0.00513, -0.007677, -0.01231), (0.00513, -0.007677, 0.01231), (0.003533, -0.00853, -0.01231), (0.003533, -0.00853, 0.01231), (0.001801, -0.009056, -0.01231), (0.001801, -0.009056, 0.01231), (-3.009e-09, -0.009233, -0.01231), (-3.009e-09, -0.009233, 0.01231), (-0.001801, -0.009056, -0.01231), (-0.001801, -0.009056, 0.01231), (-0.003533, -0.00853, -0.01231), (-0.003533, -0.00853, 0.01231), (-0.00513, -0.007677, -0.01231), (-0.00513, -0.007677, 0.01231), (-0.006529, -0.006529, -0.01231), (-0.006529, -0.006529, 0.01231), (-0.007677, -0.00513, -0.01231), (-0.007677, -0.00513, 0.01231), (-0.00853, -0.003533, -0.01231), (-0.00853, -0.003533, 0.01231), (-0.009056, -0.001801, -0.01231), (-0.009056, -0.001801, 0.01231), (-0.009233, 8.915e-09, -0.01231), (-0.009233, 8.915e-09, 0.01231), (-0.009056, 0.001801, -0.01231), (-0.009056, 0.001801, 0.01231), (-0.00853, 0.003533, -0.01231), (-0.00853, 0.003533, 0.01231), (-0.007677, 0.00513, -0.01231), (-0.007677, 0.00513, 0.01231), (-0.006529, 0.006529, -0.01231), (-0.006529, 0.006529, 0.01231), (-0.00513, 0.007677, -0.01231), (-0.00513, 0.007677, 0.01231), (-0.003533, 0.00853, -0.01231), (-0.003533, 0.00853, 0.01231), (-0.001801, 0.009056, -0.01231), (-0.001801, 0.009056, 0.01231)], [], [(0, 1, 3, 2), (2, 3, 5, 4), (4, 5, 7, 6), (6, 7, 9, 8), (8, 9, 11, 10), (10, 11, 13, 12), (12, 13, 15, 14), (14, 15, 17, 16), (16, 17, 19, 18), (18, 19, 21, 20), (20, 21, 23, 22), (22, 23, 25, 24), (24, 25, 27, 26), (26, 27, 29, 28), (28, 29, 31, 30), (30, 31, 33, 32), (32, 33, 35, 34), (34, 35, 37, 36), (36, 37, 39, 38), (38, 39, 41, 40), (40, 41, 43, 42), (42, 43, 45, 44), (44, 45, 47, 46), (46, 47, 49, 48), (48, 49, 51, 50), (50, 51, 53, 52), (52, 53, 55, 54), (54, 55, 57, 56), (56, 57, 59, 58), (58, 59, 61, 60), (3, 1, 63, 61, 59, 57, 55, 53, 51, 49, 47, 45, 43, 41, 39, 37, 35, 33, 31, 29, 27, 25, 23, 21, 19, 17, 15, 13, 11, 9, 7, 5), (60, 61, 63, 62), (62, 63, 1, 0), (0, 2, 4, 6, 8, 10, 12, 14, 16, 18, 20, 22, 24, 26, 28, 30, 32, 34, 36, 38, 40, 42, 44, 46, 48, 50, 52, 54, 56, 58, 60, 62)])
me_cylinder.use_remesh_preserve_volume = False
me_cylinder.use_remesh_preserve_attributes = False
me_cylinder.use_mirror_vertex_groups = False
me_cylinder.update()
me_cube = bpy.data.meshes.new('Cube')
me_cube.from_pydata([(0.015, 0.21, -0.25), (0.015, -0.21, -0.25), (-0.015, -0.21, -0.25), (-0.015, 0.21, -0.25), (0.015, 0.21, 0.25), (0.015, -0.21, 0.25), (-0.015, -0.21, 0.25), (-0.015, 0.21, 0.25)], [], [(0, 1, 2, 3), (4, 7, 6, 5), (0, 4, 5, 1), (1, 5, 6, 2), (2, 6, 7, 3), (4, 0, 3, 7)])
me_cube.materials.append(mat_material_002)
me_cube.use_remesh_preserve_volume = False
me_cube.use_remesh_preserve_attributes = False
me_cube.use_mirror_vertex_groups = False
me_cube.update()

# ---- objects
ob_sphere = bpy.data.objects.new('Sphere', me_sphere)
ob_cylinder = bpy.data.objects.new('Cylinder', me_cylinder)
ob_cube = bpy.data.objects.new('Cube', me_cube)

# ---- transforms, parenting, visibility, modifiers, constraints
ob_sphere.location = (0.05559, -0.06048, 0.4506)
ob_sphere.lineart.crease_threshold = 0.0
ob_cylinder.location = (0.03979, -0.06085, 0.4506)
ob_cylinder.rotation_euler = (0.0, 1.571, 0.0)
ob_cylinder.lineart.crease_threshold = 0.0
ob_cube.location = (0.01727, -0.2125, 0.2517)
ob_cube.lock_rotations_4d = False
ob_cube.empty_display_type = 'ARROWS'
ob_cube.lineart.crease_threshold = 0.0

# ---- collection membership
col_collection_1.objects.link(ob_sphere)
col_collection_1.objects.link(ob_cylinder)
col_collection_1.objects.link(ob_cube)

# ---- scene / render settings (as saved in the file)
scene.frame_start = 1; scene.frame_end = 250; scene.frame_set(1)
scene.render.engine = 'CYCLES'
scene.render.resolution_percentage = 50
scene.render.dither_intensity = 0.0
scene.cycles.use_denoising = False
scene.cycles.samples = 128
scene.cycles.sampling_pattern = 'TABULATED_SOBOL'
scene.cycles.light_sampling_threshold = 0.0
scene.cycles.use_adaptive_sampling = False
scene.cycles.use_light_tree = False
scene.cycles.blur_glossy = 0.0
scene.cycles.sample_clamp_indirect = 0.0
scene.view_settings.view_transform = 'Standard'
bpy.context.view_layer.update()

# ---- added for rendering (the .blend has no active camera and no usable light): camera, sun
cam_auto = bpy.data.cameras.new('AutoCamera')
cam_auto.lens = 50.0
cam_auto.sensor_width = 36.0
cam_auto.clip_end = 1000.0
ob_auto_camera = bpy.data.objects.new('AutoCamera', cam_auto)
scene.collection.objects.link(ob_auto_camera)
ob_auto_camera.location = (0.640809, -0.940877, 0.737323)
ob_auto_camera.rotation_euler = (1.09748, -7.21219e-08, 0.694738)
scene.camera = ob_auto_camera
light_auto_sun = bpy.data.lights.new('AutoSun', 'SUN')
light_auto_sun.energy = 3.0
light_auto_sun.angle = 0.0523599
ob_auto_sun = bpy.data.objects.new('AutoSun', light_auto_sun)
scene.collection.objects.link(ob_auto_sun)
ob_auto_sun.rotation_euler = (0.872665, 0.174533, 0.523599)
bpy.context.view_layer.update()
